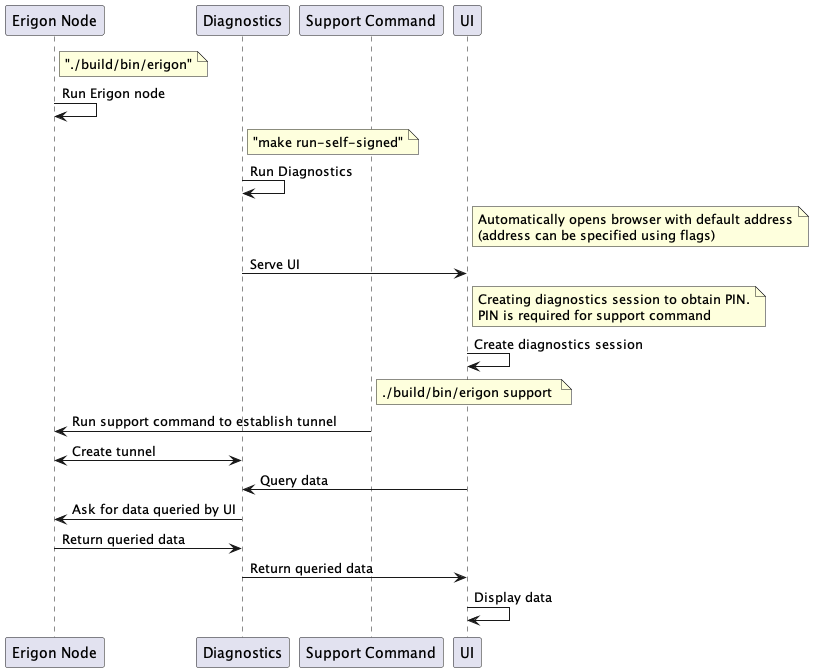

The diagram above was rendered by PlantUML. Its source (embedded in the PNG):
@startuml
participant "Erigon Node" as Erigon
participant "Diagnostics" as Diag
participant "Support Command" as Support
participant "UI" as UI

note right of Erigon
"./build/bin/erigon"
end note
Erigon -> Erigon: Run Erigon node

note right of Diag
   "make run-self-signed"
end note
Diag -> Diag: Run Diagnostics

note right of UI
Automatically opens browser with default address
(address can be specified using flags) 
end note
Diag -> UI: Serve UI

note right of UI
Creating diagnostics session to obtain PIN.
PIN is required for support command
end note
UI -> UI: Create diagnostics session

note right of Support
./build/bin/erigon support 
end note
Support -> Erigon: Run support command to establish tunnel

Erigon <-> Diag: Create tunnel

UI -> Diag: Query data

Diag -> Erigon: Ask for data queried by UI

Erigon -> Diag: Return queried data

Diag -> UI: Return queried data

UI -> UI: Display data

@enduml